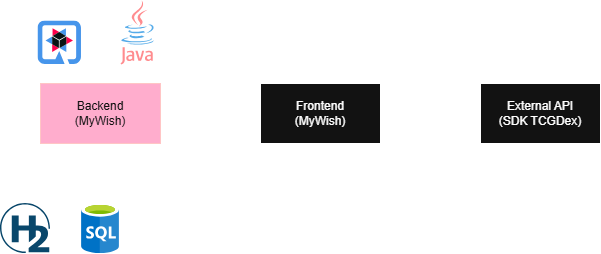

The diagram above was exported from draw.io. Its source (the exported page's mxGraphModel, read from the mxfile embedded in the PNG):
<mxGraphModel dx="1426" dy="777" grid="1" gridSize="10" guides="1" tooltips="1" connect="1" arrows="1" fold="1" page="1" pageScale="1" pageWidth="827" pageHeight="1169" math="0" shadow="0">
  <root>
    <mxCell id="0" />
    <mxCell id="1" parent="0" />
    <mxCell id="WK7fD3dGqjM-3osI8Zcp-2" edge="1" parent="1" source="kw3uvaExQEvcGF9Tl9zu-1" style="edgeStyle=orthogonalEdgeStyle;rounded=0;orthogonalLoop=1;jettySize=auto;html=1;exitX=0.5;exitY=1;exitDx=0;exitDy=0;" target="WK7fD3dGqjM-3osI8Zcp-1">
      <mxGeometry relative="1" as="geometry" />
    </mxCell>
    <mxCell id="kw3uvaExQEvcGF9Tl9zu-1" parent="1" style="rounded=0;whiteSpace=wrap;html=1;fillColor=#a20025;fontColor=#ffffff;strokeColor=#6F0000;" value="Backend&lt;div&gt;(MyWish)&lt;/div&gt;" vertex="1">
      <mxGeometry height="60" width="120" x="150" y="210" as="geometry" />
    </mxCell>
    <mxCell id="kw3uvaExQEvcGF9Tl9zu-4" edge="1" parent="1" source="kw3uvaExQEvcGF9Tl9zu-2" style="edgeStyle=orthogonalEdgeStyle;rounded=0;orthogonalLoop=1;jettySize=auto;html=1;" target="kw3uvaExQEvcGF9Tl9zu-1" value="">
      <mxGeometry relative="1" as="geometry" />
    </mxCell>
    <mxCell id="kw3uvaExQEvcGF9Tl9zu-5" edge="1" parent="1" source="kw3uvaExQEvcGF9Tl9zu-2" style="edgeStyle=orthogonalEdgeStyle;rounded=0;orthogonalLoop=1;jettySize=auto;html=1;" target="kw3uvaExQEvcGF9Tl9zu-3" value="">
      <mxGeometry relative="1" as="geometry" />
    </mxCell>
    <mxCell id="kw3uvaExQEvcGF9Tl9zu-2" parent="1" style="rounded=0;whiteSpace=wrap;html=1;" value="Frontend&lt;div&gt;(MyWish)&lt;/div&gt;" vertex="1">
      <mxGeometry height="60" width="120" x="370" y="210" as="geometry" />
    </mxCell>
    <mxCell id="kw3uvaExQEvcGF9Tl9zu-3" parent="1" style="rounded=0;whiteSpace=wrap;html=1;" value="External API&lt;div&gt;(SDK TCGDex)&lt;/div&gt;" vertex="1">
      <mxGeometry height="60" width="120" x="590" y="210" as="geometry" />
    </mxCell>
    <mxCell id="WK7fD3dGqjM-3osI8Zcp-1" parent="1" style="image;sketch=0;aspect=fixed;html=1;points=[];align=center;fontSize=12;image=img/lib/mscae/SQL_Database_generic.svg;" value="" vertex="1">
      <mxGeometry height="50" width="38" x="191" y="330" as="geometry" />
    </mxCell>
    <mxCell id="WK7fD3dGqjM-3osI8Zcp-7" parent="1" style="dashed=0;outlineConnect=0;html=1;align=center;labelPosition=center;verticalLabelPosition=bottom;verticalAlign=top;shape=mxgraph.weblogos.java" value="" vertex="1">
      <mxGeometry height="63.89" width="33.82" x="230" y="127.11" as="geometry" />
    </mxCell>
    <mxCell id="F9y4XEZVFt76t4Irs_e--1" parent="1" style="shape=image;imageAspect=0;aspect=fixed;verticalLabelPosition=bottom;verticalAlign=top;image=https://dbdb.io/media/logos/h2-logo.svg;" value="" vertex="1">
      <mxGeometry height="50" width="50" x="110" y="330" as="geometry" />
    </mxCell>
    <mxCell id="F9y4XEZVFt76t4Irs_e--2" parent="1" style="shape=image;imageAspect=0;aspect=fixed;verticalLabelPosition=bottom;verticalAlign=top;image=https://pt.quarkus.io/assets/images/brand/quarkus_icon_default.svg;" value="" vertex="1">
      <mxGeometry height="43.5" width="43.5" x="147.5" y="147.5" as="geometry" />
    </mxCell>
  </root>
</mxGraphModel>